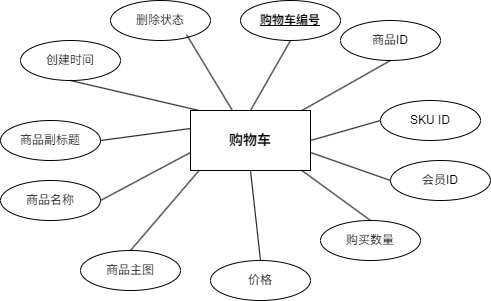

The diagram above was exported from draw.io. Its source (the exported page's mxGraphModel, read from the mxfile embedded in the PNG):
<mxGraphModel dx="551" dy="358" grid="1" gridSize="10" guides="1" tooltips="1" connect="1" arrows="1" fold="1" page="1" pageScale="1" pageWidth="827" pageHeight="1169" background="#ffffff" math="0" shadow="0">
  <root>
    <mxCell id="0" />
    <mxCell id="1" parent="0" />
    <mxCell id="898qDX9G6o4XkBR_lJKt-1" parent="1" style="rounded=0;whiteSpace=wrap;html=1;fillColor=#FFFFFF;fontColor=#000000;strokeColor=#000000;fontSize=14;fontStyle=1;align=center;verticalAlign=middle;" value="购物车" vertex="1">
      <mxGeometry height="60" width="120" x="340" y="230" as="geometry" />
    </mxCell>
    <mxCell id="898qDX9G6o4XkBR_lJKt-2" parent="1" style="ellipse;whiteSpace=wrap;html=1;fillColor=#FFFFFF;fontColor=#000000;strokeColor=#000000;fontSize=12;align=center;verticalAlign=middle;" value="&lt;b&gt;&lt;u&gt;购物车编号&lt;/u&gt;&lt;/b&gt;" vertex="1">
      <mxGeometry height="40" width="100" x="390" y="120" as="geometry" />
    </mxCell>
    <mxCell id="898qDX9G6o4XkBR_lJKt-3" parent="1" style="ellipse;whiteSpace=wrap;html=1;fillColor=#FFFFFF;fontColor=#000000;strokeColor=#000000;fontSize=12;align=center;verticalAlign=middle;" value="商品ID" vertex="1">
      <mxGeometry height="40" width="100" x="490" y="140" as="geometry" />
    </mxCell>
    <mxCell id="898qDX9G6o4XkBR_lJKt-4" parent="1" style="ellipse;whiteSpace=wrap;html=1;fillColor=#FFFFFF;fontColor=#000000;strokeColor=#000000;fontSize=12;align=center;verticalAlign=middle;" value="SKU ID" vertex="1">
      <mxGeometry height="40" width="100" x="530" y="220" as="geometry" />
    </mxCell>
    <mxCell id="898qDX9G6o4XkBR_lJKt-5" parent="1" style="ellipse;whiteSpace=wrap;html=1;fillColor=#FFFFFF;fontColor=#000000;strokeColor=#000000;fontSize=12;align=center;verticalAlign=middle;" value="会员ID" vertex="1">
      <mxGeometry height="40" width="100" x="540" y="280" as="geometry" />
    </mxCell>
    <mxCell id="898qDX9G6o4XkBR_lJKt-6" parent="1" style="ellipse;whiteSpace=wrap;html=1;fillColor=#FFFFFF;fontColor=#000000;strokeColor=#000000;fontSize=12;align=center;verticalAlign=middle;" value="购买数量" vertex="1">
      <mxGeometry height="40" width="100" x="470" y="340" as="geometry" />
    </mxCell>
    <mxCell id="898qDX9G6o4XkBR_lJKt-7" parent="1" style="ellipse;whiteSpace=wrap;html=1;fillColor=#FFFFFF;fontColor=#000000;strokeColor=#000000;fontSize=12;align=center;verticalAlign=middle;" value="价格" vertex="1">
      <mxGeometry height="40" width="100" x="360" y="380" as="geometry" />
    </mxCell>
    <mxCell id="898qDX9G6o4XkBR_lJKt-8" parent="1" style="ellipse;whiteSpace=wrap;html=1;fillColor=#FFFFFF;fontColor=#000000;strokeColor=#000000;fontSize=12;align=center;verticalAlign=middle;" value="商品主图" vertex="1">
      <mxGeometry height="40" width="100" x="230" y="370" as="geometry" />
    </mxCell>
    <mxCell id="898qDX9G6o4XkBR_lJKt-9" parent="1" style="ellipse;whiteSpace=wrap;html=1;fillColor=#FFFFFF;fontColor=#000000;strokeColor=#000000;fontSize=12;align=center;verticalAlign=middle;" value="商品名称" vertex="1">
      <mxGeometry height="40" width="100" x="150" y="300" as="geometry" />
    </mxCell>
    <mxCell id="898qDX9G6o4XkBR_lJKt-10" parent="1" style="ellipse;whiteSpace=wrap;html=1;fillColor=#FFFFFF;fontColor=#000000;strokeColor=#000000;fontSize=12;align=center;verticalAlign=middle;" value="商品副标题" vertex="1">
      <mxGeometry height="40" width="100" x="150" y="240" as="geometry" />
    </mxCell>
    <mxCell id="898qDX9G6o4XkBR_lJKt-11" parent="1" style="ellipse;whiteSpace=wrap;html=1;fillColor=#FFFFFF;fontColor=#000000;strokeColor=#000000;fontSize=12;align=center;verticalAlign=middle;" value="创建时间" vertex="1">
      <mxGeometry height="40" width="100" x="170" y="160" as="geometry" />
    </mxCell>
    <mxCell id="898qDX9G6o4XkBR_lJKt-12" parent="1" style="ellipse;whiteSpace=wrap;html=1;fillColor=#FFFFFF;fontColor=#000000;strokeColor=#000000;fontSize=12;align=center;verticalAlign=middle;" value="删除状态" vertex="1">
      <mxGeometry height="40" width="100" x="260" y="120" as="geometry" />
    </mxCell>
    <mxCell id="898qDX9G6o4XkBR_lJKt-13" edge="1" parent="1" source="898qDX9G6o4XkBR_lJKt-1" style="endArrow=none;html=1;strokeColor=#000000;exitX=0.5;exitY=0;entryX=0.5;entryY=1;" target="898qDX9G6o4XkBR_lJKt-2">
      <mxGeometry relative="1" as="geometry" />
    </mxCell>
    <mxCell id="898qDX9G6o4XkBR_lJKt-14" edge="1" parent="1" source="898qDX9G6o4XkBR_lJKt-1" style="endArrow=none;html=1;strokeColor=#000000;exitX=0.8;exitY=0.15;entryX=0.5;entryY=1;" target="898qDX9G6o4XkBR_lJKt-3">
      <mxGeometry relative="1" as="geometry" />
    </mxCell>
    <mxCell id="898qDX9G6o4XkBR_lJKt-15" edge="1" parent="1" source="898qDX9G6o4XkBR_lJKt-1" style="endArrow=none;html=1;strokeColor=#000000;exitX=1;exitY=0.5;entryX=0;entryY=0.5;" target="898qDX9G6o4XkBR_lJKt-4">
      <mxGeometry relative="1" as="geometry" />
    </mxCell>
    <mxCell id="898qDX9G6o4XkBR_lJKt-16" edge="1" parent="1" source="898qDX9G6o4XkBR_lJKt-1" style="endArrow=none;html=1;strokeColor=#000000;exitX=1;exitY=0.7;entryX=0;entryY=0.5;" target="898qDX9G6o4XkBR_lJKt-5">
      <mxGeometry relative="1" as="geometry" />
    </mxCell>
    <mxCell id="898qDX9G6o4XkBR_lJKt-17" edge="1" parent="1" source="898qDX9G6o4XkBR_lJKt-1" style="endArrow=none;html=1;strokeColor=#000000;exitX=0.8;exitY=0.85;entryX=0.5;entryY=0;" target="898qDX9G6o4XkBR_lJKt-6">
      <mxGeometry relative="1" as="geometry" />
    </mxCell>
    <mxCell id="898qDX9G6o4XkBR_lJKt-18" edge="1" parent="1" source="898qDX9G6o4XkBR_lJKt-1" style="endArrow=none;html=1;strokeColor=#000000;exitX=0.5;exitY=1;entryX=0.5;entryY=0;" target="898qDX9G6o4XkBR_lJKt-7">
      <mxGeometry relative="1" as="geometry" />
    </mxCell>
    <mxCell id="898qDX9G6o4XkBR_lJKt-19" edge="1" parent="1" source="898qDX9G6o4XkBR_lJKt-1" style="endArrow=none;html=1;strokeColor=#000000;exitX=0.2;exitY=0.85;entryX=0.5;entryY=0;" target="898qDX9G6o4XkBR_lJKt-8">
      <mxGeometry relative="1" as="geometry" />
    </mxCell>
    <mxCell id="898qDX9G6o4XkBR_lJKt-20" edge="1" parent="1" source="898qDX9G6o4XkBR_lJKt-1" style="endArrow=none;html=1;strokeColor=#000000;exitX=0;exitY=0.7;entryX=1;entryY=0.5;" target="898qDX9G6o4XkBR_lJKt-9">
      <mxGeometry relative="1" as="geometry" />
    </mxCell>
    <mxCell id="898qDX9G6o4XkBR_lJKt-21" edge="1" parent="1" source="898qDX9G6o4XkBR_lJKt-1" style="endArrow=none;html=1;strokeColor=#000000;exitX=0;exitY=0.3;entryX=1;entryY=0.5;" target="898qDX9G6o4XkBR_lJKt-10">
      <mxGeometry relative="1" as="geometry" />
    </mxCell>
    <mxCell id="898qDX9G6o4XkBR_lJKt-22" edge="1" parent="1" source="898qDX9G6o4XkBR_lJKt-1" style="endArrow=none;html=1;strokeColor=#000000;exitX=0.2;exitY=0.15;entryX=0.5;entryY=1;" target="898qDX9G6o4XkBR_lJKt-11">
      <mxGeometry relative="1" as="geometry" />
    </mxCell>
    <mxCell id="898qDX9G6o4XkBR_lJKt-23" edge="1" parent="1" source="898qDX9G6o4XkBR_lJKt-12" style="endArrow=none;html=1;strokeColor=#000000;exitX=0.76;exitY=0.85;exitDx=0;exitDy=0;exitPerimeter=0;" target="898qDX9G6o4XkBR_lJKt-1">
      <mxGeometry relative="1" as="geometry" />
    </mxCell>
  </root>
</mxGraphModel>